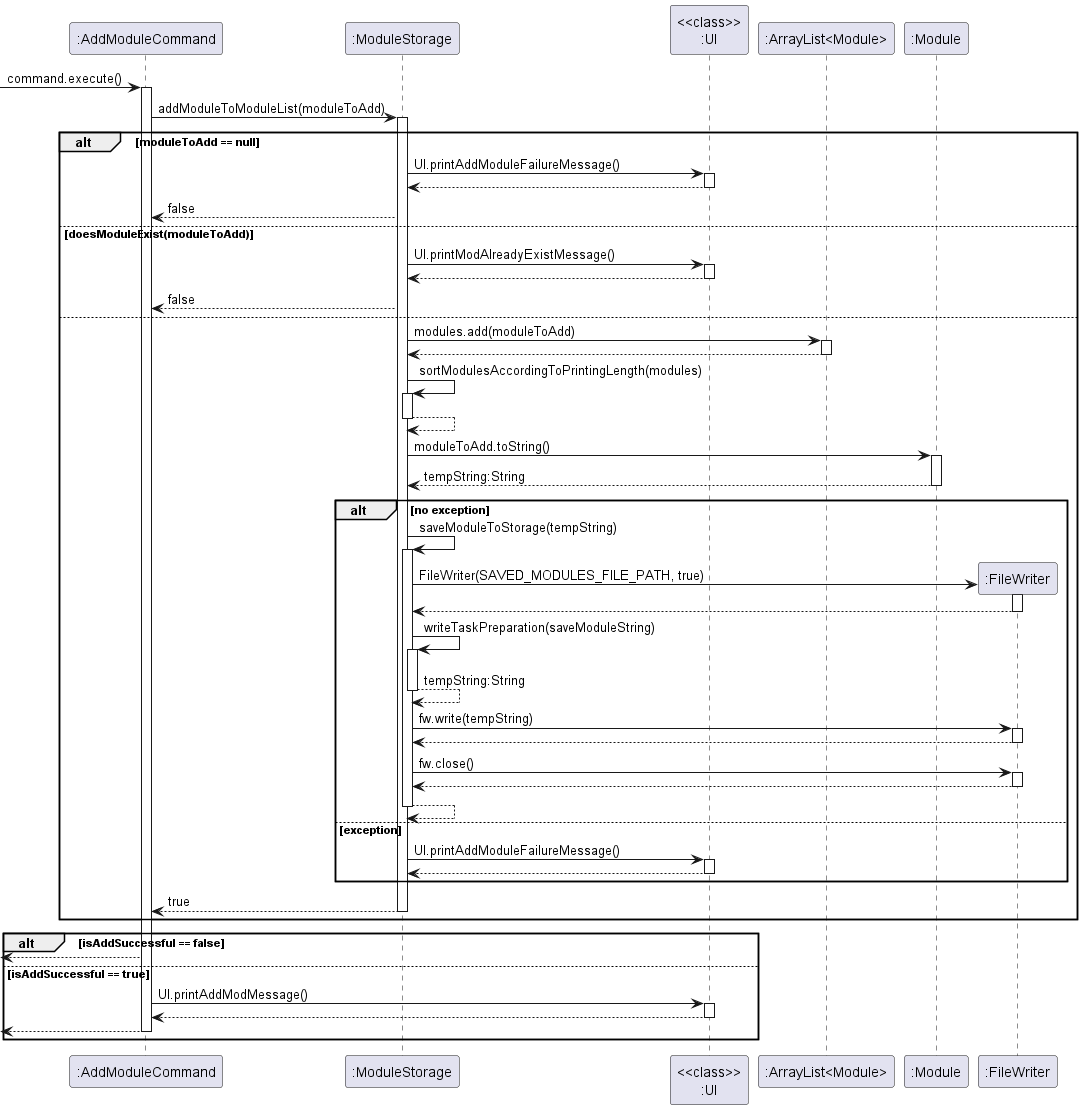

The diagram above was rendered by PlantUML. Its source (embedded in the PNG):
@startuml
'https://plantuml.com/sequence-diagram
-> ":AddModuleCommand" : command.execute()
activate ":AddModuleCommand"
":AddModuleCommand" -> ":ModuleStorage" : addModuleToModuleList(moduleToAdd)
activate ":ModuleStorage"
alt moduleToAdd == null
":ModuleStorage" -> "<<class>>\n:UI" : UI.printAddModuleFailureMessage()
activate "<<class>>\n:UI"
":ModuleStorage" <-- "<<class>>\n:UI"
deactivate "<<class>>\n:UI"
":AddModuleCommand"<-- ":ModuleStorage" : false

else doesModuleExist(moduleToAdd)
":ModuleStorage" -> "<<class>>\n:UI" : UI.printModAlreadyExistMessage()
activate "<<class>>\n:UI"
":ModuleStorage" <-- "<<class>>\n:UI"
deactivate "<<class>>\n:UI"
":AddModuleCommand"<-- ":ModuleStorage" : false

else
":ModuleStorage" -> ":ArrayList<Module>" : modules.add(moduleToAdd)
activate ":ArrayList<Module>"
":ModuleStorage" <-- ":ArrayList<Module>"
deactivate ":ArrayList<Module>"

":ModuleStorage" -> ":ModuleStorage": sortModulesAccordingToPrintingLength(modules)
activate ":ModuleStorage"
":ModuleStorage" --> ":ModuleStorage":
deactivate ":ModuleStorage"

":ModuleStorage" -> ":Module" : moduleToAdd.toString()
activate ":Module"
":ModuleStorage" <-- ":Module" : tempString:String
deactivate ":Module"

alt no exception
":ModuleStorage" -> ":ModuleStorage" : saveModuleToStorage(tempString)
activate ":ModuleStorage"
create ":FileWriter"
":ModuleStorage" -> ":FileWriter" : FileWriter(SAVED_MODULES_FILE_PATH, true)
activate ":FileWriter"
":ModuleStorage" <-- ":FileWriter"
deactivate ":FileWriter"
":ModuleStorage" -> ":ModuleStorage" : writeTaskPreparation(saveModuleString)
activate ":ModuleStorage"
":ModuleStorage" --> ":ModuleStorage" : tempString:String
deactivate ":ModuleStorage"
":ModuleStorage" -> ":FileWriter" : fw.write(tempString)
activate ":FileWriter"
":ModuleStorage" <-- ":FileWriter"
deactivate ":FileWriter"
":ModuleStorage" -> ":FileWriter" : fw.close()
activate ":FileWriter"
":ModuleStorage" <-- ":FileWriter"
deactivate ":FileWriter"
":ModuleStorage" --> ":ModuleStorage"
deactivate ":ModuleStorage"
else exception
":ModuleStorage" -> "<<class>>\n:UI" :  UI.printAddModuleFailureMessage()
activate "<<class>>\n:UI"
":ModuleStorage" <-- "<<class>>\n:UI"
deactivate "<<class>>\n:UI"
end
":AddModuleCommand" <-- ":ModuleStorage" : true
deactivate ":ModuleStorage"
end
alt isAddSuccessful == false
<-- ":AddModuleCommand"
else isAddSuccessful == true
":AddModuleCommand" -> "<<class>>\n:UI" : UI.printAddModMessage()
activate "<<class>>\n:UI"
":AddModuleCommand" <-- "<<class>>\n:UI"
deactivate "<<class>>\n:UI"
<-- ":AddModuleCommand"
deactivate ":AddModuleCommand"
end


@enduml